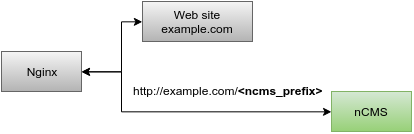

The diagram above was exported from draw.io. Its source (the exported page's mxGraphModel, read from the mxfile embedded in the PNG):
<mxGraphModel dx="785" dy="583" grid="1" gridSize="10" guides="1" tooltips="1" connect="1" arrows="1" fold="1" page="1" pageScale="1" pageWidth="826" pageHeight="1169" background="#ffffff" math="0" shadow="0">
  <root>
    <mxCell id="0" />
    <mxCell id="1" parent="0" />
    <mxCell id="7" value="" style="edgeStyle=orthogonalEdgeStyle;rounded=0;html=1;jettySize=auto;orthogonalLoop=1;startArrow=classic;startFill=1;exitX=1;exitY=0.5;entryX=0;entryY=0.5;" parent="1" source="685c4700a034567e-8" target="6" edge="1">
      <mxGeometry relative="1" as="geometry">
        <Array as="points">
          <mxPoint x="160" y="160" />
          <mxPoint x="160" y="200" />
        </Array>
      </mxGeometry>
    </mxCell>
    <mxCell id="2" value="Web site&lt;div&gt;example.com&lt;/div&gt;" style="whiteSpace=wrap;html=1;plain-gray" parent="1" vertex="1">
      <mxGeometry x="181" y="90" width="110" height="40" as="geometry" />
    </mxCell>
    <mxCell id="6" value="nCMS" style="whiteSpace=wrap;html=1;plain-green" parent="1" vertex="1">
      <mxGeometry x="370" y="180" width="80" height="40" as="geometry" />
    </mxCell>
    <mxCell id="8" value="http://example.com/&lt;b&gt;&amp;lt;ncms_prefix&amp;gt;&lt;/b&gt;" style="text;html=1;resizable=0;points=[];autosize=1;align=left;verticalAlign=top;spacingTop=-4;" parent="1" vertex="1">
      <mxGeometry x="170" y="170" width="200" height="20" as="geometry" />
    </mxCell>
    <mxCell id="685c4700a034567e-9" style="edgeStyle=orthogonalEdgeStyle;rounded=0;html=1;exitX=1;exitY=0.5;entryX=0;entryY=0.5;startArrow=classic;startFill=1;jettySize=auto;orthogonalLoop=1;" edge="1" parent="1" source="685c4700a034567e-8" target="2">
      <mxGeometry relative="1" as="geometry">
        <Array as="points">
          <mxPoint x="160" y="160" />
          <mxPoint x="160" y="110" />
        </Array>
      </mxGeometry>
    </mxCell>
    <mxCell id="685c4700a034567e-8" value="Nginx" style="whiteSpace=wrap;html=1;plain-gray" vertex="1" parent="1">
      <mxGeometry x="40" y="140" width="80" height="40" as="geometry" />
    </mxCell>
  </root>
</mxGraphModel>